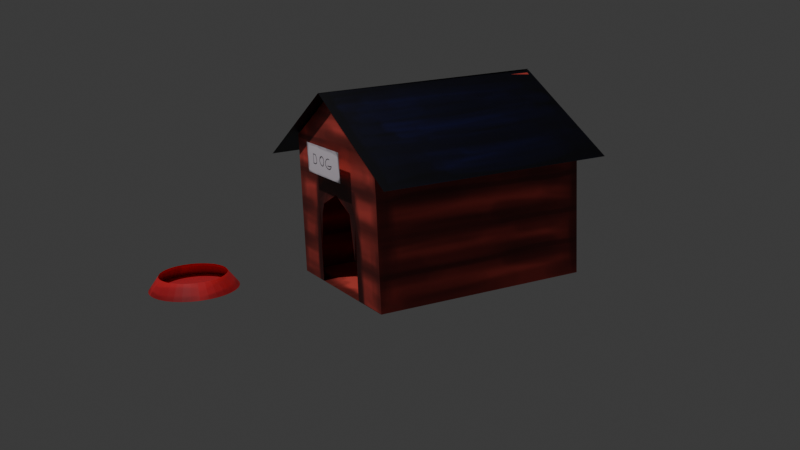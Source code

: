 # Source: doghouse.blend  (saved by Blender 4.0.36; exported with 4.5.12 LTS)
import bpy
from mathutils import Matrix  # noqa: F401  (used for matrix-valued properties, if any)

bpy.ops.wm.read_factory_settings(use_empty=True)
scene = bpy.context.scene
scene.name = 'Scene'

# ---- collections
col_collection = bpy.data.collections.new('Collection'); scene.collection.children.link(col_collection)

# ---- images (referenced by path relative to the original .blend; pixels are not part of the script)
import os
ASSET_DIR = os.environ.get("B2B_ASSET_DIR", "")  # directory of the original .blend (textures are referenced by path, not embedded)
HERE = os.path.dirname(os.path.abspath(__file__))  # packed textures are extracted next to this script under _unpacked/

def load_image(name, relpath, width, height, colorspace="sRGB"):
    """Load a texture the original file referenced (path relative to the .blend, or extracted next to this script)."""
    p = next((c for c in (os.path.join(HERE, relpath), os.path.join(ASSET_DIR, relpath)) if relpath and os.path.exists(c)), "")
    if p:
        img = bpy.data.images.load(p, check_existing=True)
        img.name = name
    else:  # same state as the original file: an image datablock whose file is absent (Cycles renders it pink)
        img = bpy.data.images.new(name, width, height)
        img.source = "FILE"
        img.filepath = "//" + (relpath or name)
    img.colorspace_settings.name = colorspace
    return img
img_untitled_002 = load_image('Untitled.002', '_unpacked/Untitled.8604f83c.png', 1024, 1024, 'sRGB')
img_untitled_003 = load_image('Untitled.003', '_unpacked/Untitled.05dcb705.png', 1024, 1024, 'sRGB')
img_untitled_004 = load_image('Untitled.004', '_unpacked/Untitled.4927a9d0.png', 1024, 1024, 'sRGB')
img_untitled_005 = load_image('Untitled.005', '_unpacked/Untitled.d959ca7e.png', 1024, 1024, 'sRGB')
img_untitled_006 = load_image('Untitled.006', '_unpacked/Untitled.4deaa74d.png', 1024, 1024, 'sRGB')

# ---- materials (node trees are filled in below, after node groups)
mat_material = bpy.data.materials.new('Material')
mat_material.alpha_threshold = 0.0
mat_material.use_transparent_shadow = False
mat_material.roughness = 0.5
mat_material.line_color = (0.0, 0.0, 0.0, 1.0)
mat_material_001 = bpy.data.materials.new('Material.001')
mat_material_001.use_transparent_shadow = False
mat_material_002 = bpy.data.materials.new('Material.002')
mat_material_002.use_transparent_shadow = False
mat_material_003 = bpy.data.materials.new('Material.003')
mat_material_003.use_transparent_shadow = False
mat_material_004 = bpy.data.materials.new('Material.004')
mat_material_004.use_transparent_shadow = False

# ---- material node trees
mat_material.use_nodes = True; mat_material.node_tree.nodes.clear()
_N = mat_material.node_tree.nodes; _L = mat_material.node_tree.links
n0 = _N.new('ShaderNodeOutputMaterial'); n0.name = 'Material Output'; n0.location = (300, 300)
n1 = _N.new('ShaderNodeBsdfPrincipled'); n1.name = 'Principled BSDF'; n1.location = (10, 300)
n1.inputs[3].default_value = 1.45
n2 = _N.new('ShaderNodeTexImage'); n2.name = 'Image Texture'; n2.location = (-465, 188)
n2.image = img_untitled_002
_L.new(n1.outputs[0], n0.inputs[0])
_L.new(n2.outputs[0], n1.inputs[0])
n0.is_active_output = True
mat_material_001.use_nodes = True; mat_material_001.node_tree.nodes.clear()
_N = mat_material_001.node_tree.nodes; _L = mat_material_001.node_tree.links
n0 = _N.new('ShaderNodeBsdfPrincipled'); n0.name = 'Principled BSDF'; n0.location = (10, 300)
n0.inputs[3].default_value = 1.45
n1 = _N.new('ShaderNodeOutputMaterial'); n1.name = 'Material Output'; n1.location = (300, 300)
n2 = _N.new('ShaderNodeTexImage'); n2.name = 'Image Texture'; n2.location = (-298, 216)
n2.image = img_untitled_003
_L.new(n0.outputs[0], n1.inputs[0])
_L.new(n2.outputs[0], n0.inputs[0])
n1.is_active_output = True
mat_material_002.use_nodes = True; mat_material_002.node_tree.nodes.clear()
_N = mat_material_002.node_tree.nodes; _L = mat_material_002.node_tree.links
n0 = _N.new('ShaderNodeBsdfPrincipled'); n0.name = 'Principled BSDF'; n0.location = (10, 300)
n0.inputs[3].default_value = 1.45
n1 = _N.new('ShaderNodeOutputMaterial'); n1.name = 'Material Output'; n1.location = (300, 300)
n2 = _N.new('ShaderNodeTexImage'); n2.name = 'Image Texture'; n2.location = (-445, 181)
n2.image = img_untitled_004
_L.new(n0.outputs[0], n1.inputs[0])
_L.new(n2.outputs[0], n0.inputs[0])
n1.is_active_output = True
mat_material_003.use_nodes = True; mat_material_003.node_tree.nodes.clear()
_N = mat_material_003.node_tree.nodes; _L = mat_material_003.node_tree.links
n0 = _N.new('ShaderNodeBsdfPrincipled'); n0.name = 'Principled BSDF'; n0.location = (10, 300)
n0.inputs[3].default_value = 1.45
n1 = _N.new('ShaderNodeOutputMaterial'); n1.name = 'Material Output'; n1.location = (300, 300)
n2 = _N.new('ShaderNodeTexImage'); n2.name = 'Image Texture'; n2.location = (-404, 189)
n2.image = img_untitled_005
_L.new(n0.outputs[0], n1.inputs[0])
_L.new(n2.outputs[0], n0.inputs[0])
n1.is_active_output = True
mat_material_004.use_nodes = True; mat_material_004.node_tree.nodes.clear()
_N = mat_material_004.node_tree.nodes; _L = mat_material_004.node_tree.links
n0 = _N.new('ShaderNodeBsdfPrincipled'); n0.name = 'Principled BSDF'; n0.location = (10, 300)
n0.inputs[3].default_value = 1.45
n1 = _N.new('ShaderNodeOutputMaterial'); n1.name = 'Material Output'; n1.location = (300, 300)
n2 = _N.new('ShaderNodeTexImage'); n2.name = 'Image Texture'; n2.location = (-558, 158)
n2.image = img_untitled_006
_L.new(n0.outputs[0], n1.inputs[0])
_L.new(n2.outputs[0], n0.inputs[0])
n1.is_active_output = True

# ---- world
world_world = bpy.data.worlds.new('World'); scene.world = world_world
world_world.use_nodes = True; world_world.node_tree.nodes.clear()
_N = world_world.node_tree.nodes; _L = world_world.node_tree.links
n0 = _N.new('ShaderNodeOutputWorld'); n0.name = 'World Output'; n0.location = (300, 300)
n1 = _N.new('ShaderNodeBackground'); n1.name = 'Background'; n1.location = (10, 300)
n1.inputs[0].default_value = (0.05088, 0.05088, 0.05088, 1.0)
_L.new(n1.outputs[0], n0.inputs[0])
n0.is_active_output = True
world_world.color = (0.05088, 0.05088, 0.05088)
world_world.use_sun_shadow = False
world_world.sun_shadow_jitter_overblur = 0.0

# ---- cameras
cam_camera = bpy.data.cameras.new('Camera')
cam_camera.clip_end = 100.0
cam_camera.ortho_scale = 7.314

# ---- lights
light_light = bpy.data.lights.new('Light', 'POINT')
light_light.transmission_factor = 0.0
light_light.use_soft_falloff = False
light_light.energy = 1000.0
light_light.shadow_soft_size = 0.1
light_light.shadow_maximum_resolution = 0.006
light_light.use_absolute_resolution = True
light_spot = bpy.data.lights.new('Spot', 'SPOT')
light_spot.transmission_factor = 0.0
light_spot.shadow_maximum_resolution = 0.006
light_spot.use_absolute_resolution = True
light_spot.spot_blend = 0.5615
light_spot.use_soft_falloff = False

# ---- meshes
me_cube = bpy.data.meshes.new('Cube')
me_cube.from_pydata([(1.0, 0.978, 1.0), (1.0, 1.0, -1.0), (1.0, -1.324, 1.0), (1.0, -1.324, -1.0), (-2.084, 1.0, 1.0), (-2.084, 1.0, -1.0), (-2.084, -1.324, 1.0), (-2.084, -1.324, -1.0), (1.0, 1.0, 0.5), (1.0, 1.0, 0.0), (1.0, 1.0, -0.5), (-2.084, -1.324, -0.5), (-2.084, -1.324, 0.0), (-2.084, -1.324, 0.5), (1.0, -1.324, 0.5), (1.0, -1.324, 0.0), (1.0, -1.324, -0.5), (-2.084, 1.0, 0.5), (-2.084, 1.0, 0.0), (-2.084, 1.0, -0.5), (-2.084, 0.3573, -1.0), (1.0, 0.3573, 1.0), (-2.084, 0.3573, 1.0), (1.0, 0.3573, -1.0), (1.0, 0.3573, -0.5), (1.0, 0.3573, 0.0), (1.0, 0.3573, 0.5), (-2.084, 0.3573, -0.5), (-2.084, 0.3573, 0.0), (-2.084, 0.3573, 0.5), (-2.084, -0.7304, -1.0), (1.0, -0.7304, 1.0), (1.0, -0.7304, -0.5), (1.0, -0.7304, 0.0), (1.0, -0.7304, 0.5), (-2.084, -0.7304, 1.0), (1.0, -0.7304, -1.0), (-2.084, -0.7304, -0.5), (-2.084, -0.7304, 0.0), (-2.084, -0.7304, 0.5), (1.0, -0.7304, 0.5), (0.99, -0.7389, -0.508), (1.0, 0.3573, 0.5), (1.0, 0.3573, 0.0), (1.0, 0.3573, 0.176), (1.0, -0.7304, 0.176), (1.017, 0.3497, -0.4894), (1.0, -0.642, 0.0), (0.9855, 0.1789, 0.145), (1.016, -0.5396, 0.1569), (1.0, 0.08582, 0.3427), (1.0, -0.4517, 0.3427), (0.9855, 0.1789, 0.145), (1.016, -0.5396, 0.1569), (1.0, 0.08582, 0.3427), (1.0, -0.4517, 0.3427), (0.9923, -0.1819, 0.3388), (1.0, -0.1831, 0.3427), (1.0, -0.2139, 1.685), (-2.084, -0.2139, 1.685), (-2.084, -0.1504, 1.685), (1.0, -0.1723, 1.685)], [], [(59, 60, 4, 22, 35, 6), (14, 2, 6, 13), (29, 22, 4, 17), (30, 36, 3, 7), (34, 31, 2, 14), (17, 4, 0, 8), (5, 19, 10, 1), (19, 18, 9, 10), (18, 17, 8, 9), (36, 32, 16, 3), (32, 33, 15, 16), (33, 34, 14, 15), (20, 27, 19, 5), (27, 28, 18, 19), (28, 29, 17, 18), (3, 16, 11, 7), (16, 15, 12, 11), (15, 14, 13, 12), (38, 39, 29, 28), (37, 38, 28, 27), (30, 37, 27, 20), (9, 8, 26, 25), (10, 9, 25, 24), (1, 10, 24, 23), (8, 0, 21, 26), (5, 1, 23, 20), (39, 35, 22, 29), (13, 6, 35, 39), (7, 11, 37, 30), (11, 12, 38, 37), (12, 13, 39, 38), (47, 49, 45, 41), (48, 44, 50), (26, 21, 31, 34), (20, 23, 36, 30), (49, 51, 45), (52, 54, 57, 56), (42, 40, 45, 51, 50, 44), (43, 44, 48, 46), (56, 57, 55, 53), (61, 60, 59, 58), (0, 4, 60, 61), (6, 2, 58, 59), (21, 0, 61, 58, 2, 31)])
_uv = me_cube.uv_layers.new(name='UVMap')
_uv.uv.foreach_set('vector', [0.8238, 0.0, 0.833, 0.0, 1.0, 0.09936, 0.9067, 0.09936, 0.7488, 0.09936, 0.6626, 0.09936, 0.4099, 0.8956, 0.3374, 0.8956, 0.3374, 0.4479, 0.4099, 0.4479, 0.9067, 0.1719, 0.9067, 0.09936, 1.0, 0.09936, 1.0, 0.1719, 0.0862, -3.768e-09, 0.0862, 0.4477, 2.266e-09, 0.4477, -1.73e-08, 7.563e-16, 0.8788, 0.6199, 0.8788, 0.5473, 0.965, 0.5473, 0.965, 0.6199, 0.2177, 0.4477, 0.2903, 0.4477, 0.2903, 0.8953, 0.2177, 0.8953, 2.195e-06, 0.4477, 0.07257, 0.4477, 0.07257, 0.8953, -4.531e-09, 0.8953, 0.07257, 0.4477, 0.1451, 0.4477, 0.1451, 0.8953, 0.07257, 0.8953, 0.1451, 0.4477, 0.2177, 0.4477, 0.2177, 0.8953, 0.1451, 0.8953, 0.8788, 0.8376, 0.8788, 0.765, 0.965, 0.765, 0.965, 0.8376, 0.8788, 0.765, 0.8788, 0.6924, 0.965, 0.6924, 0.965, 0.765, 0.8788, 0.6924, 0.8788, 0.6199, 0.965, 0.6199, 0.965, 0.6924, 0.9067, 0.3896, 0.9067, 0.3171, 1.0, 0.3171, 1.0, 0.3896, 0.9067, 0.3171, 0.9067, 0.2445, 1.0, 0.2445, 1.0, 0.3171, 0.9067, 0.2445, 0.9067, 0.1719, 1.0, 0.1719, 1.0, 0.2445, 0.6276, 0.8956, 0.5551, 0.8956, 0.5551, 0.4479, 0.6276, 0.4479, 0.5551, 0.8956, 0.4825, 0.8956, 0.4825, 0.4479, 0.5551, 0.4479, 0.4825, 0.8956, 0.4099, 0.8956, 0.4099, 0.4479, 0.4825, 0.4479, 0.7488, 0.2445, 0.7488, 0.1719, 0.9067, 0.1719, 0.9067, 0.2445, 0.7488, 0.3171, 0.7488, 0.2445, 0.9067, 0.2445, 0.9067, 0.3171, 0.7488, 0.3896, 0.7488, 0.3171, 0.9067, 0.3171, 0.9067, 0.3896, 0.6276, 0.6924, 0.6276, 0.6199, 0.7209, 0.6199, 0.7209, 0.6924, 0.6276, 0.765, 0.6276, 0.6924, 0.7209, 0.6924, 0.7209, 0.765, 0.6276, 0.8376, 0.6276, 0.765, 0.7209, 0.765, 0.7209, 0.8376, 0.6276, 0.6199, 0.6308, 0.5473, 0.7209, 0.5473, 0.7209, 0.6199, 0.3374, -1.475e-08, 0.3374, 0.4477, 0.2441, 0.4477, 0.2441, -1.067e-08, 0.7488, 0.1719, 0.7488, 0.09936, 0.9067, 0.09936, 0.9067, 0.1719, 0.6626, 0.1719, 0.6626, 0.09936, 0.7488, 0.09936, 0.7488, 0.1719, 0.6626, 0.3896, 0.6626, 0.3171, 0.7488, 0.3171, 0.7488, 0.3896, 0.6626, 0.3171, 0.6626, 0.2445, 0.7488, 0.2445, 0.7488, 0.3171, 0.6626, 0.2445, 0.6626, 0.1719, 0.7488, 0.1719, 0.7488, 0.2445, 0.7002, 0.8517, 0.6774, 0.8666, 0.6747, 0.8388, 0.774, 0.8376, 0.6792, 0.9708, 0.6747, 0.9967, 0.6505, 0.9573, 0.7209, 0.6199, 0.7209, 0.5473, 0.8788, 0.5473, 0.8788, 0.6199, 0.2441, -1.067e-08, 0.2441, 0.4477, 0.0862, 0.4477, 0.0862, -3.768e-09, 0.6774, 0.8666, 0.6505, 0.8793, 0.6747, 0.8388, 0.3188, 0.5519, 0.2903, 0.5379, 0.291, 0.4989, 0.2915, 0.4991, 0.6277, 0.9967, 0.6276, 0.8388, 0.6747, 0.8388, 0.6505, 0.8793, 0.6505, 0.9573, 0.6747, 0.9967, 0.7002, 0.9967, 0.6747, 0.9967, 0.6792, 0.9708, 0.7713, 0.9956, 0.2915, 0.4991, 0.291, 0.4989, 0.2916, 0.4599, 0.3188, 0.4477, 0.5278, 0.4477, 0.5247, -2.418e-09, 0.5336, 4.627e-06, 0.5336, 0.4477, 0.3404, 0.4478, 0.3374, 9.724e-05, 0.5247, -2.418e-09, 0.5278, 0.4477, 0.6626, 0.0002661, 0.6626, 0.4479, 0.5336, 0.4477, 0.5336, 4.627e-06, 0.7209, 0.5473, 0.6308, 0.5473, 0.7978, 0.4479, 0.8038, 0.4479, 0.965, 0.5473, 0.8788, 0.5473])
me_cube.materials.append(mat_material)
me_cube.use_mirror_vertex_groups = False
me_cube.update()
me_plane = bpy.data.meshes.new('Plane')
me_plane.from_pydata([(-2.297, -0.9643, -0.1577), (1.0, -0.9643, -0.1577), (-2.297, 1.021, 0.08021), (1.0, 1.021, 0.08021)], [], [(0, 1, 3, 2)])
_uv = me_plane.uv_layers.new(name='UVMap')
_uv.uv.foreach_set('vector', [0.6066, -2.652e-08, 0.6066, 1.0, 4.371e-08, 1.0, 0.0, 0.0])
me_plane.materials.append(mat_material_001)
me_plane.update()
me_plane_001 = bpy.data.meshes.new('Plane.001')
me_plane_001.from_pydata([(-0.9993, -0.8453, -0.07644), (2.3, -0.8742, -0.08386), (-0.9985, 1.149, 0.08001), (2.3, 1.12, 0.07258)], [], [(0, 1, 3, 2)])
_uv = me_plane_001.uv_layers.new(name='UVMap')
_uv.uv.foreach_set('vector', [0.6031, 0.005135, 0.6031, 1.0, 2.262e-08, 0.9949, 5.171e-10, -1.797e-08])
me_plane_001.materials.append(mat_material_002)
me_plane_001.update()
me_cylinder = bpy.data.meshes.new('Cylinder')
me_cylinder.from_pydata([(-8.982e-08, 0.6233, -0.9519), (-2.058e-07, 0.4713, -0.7487), (0.1216, 0.6113, -0.9519), (0.09195, 0.4623, -0.7487), (0.2385, 0.5758, -0.9519), (0.1804, 0.4355, -0.7487), (0.3463, 0.5182, -0.9519), (0.2619, 0.3919, -0.7487), (0.4407, 0.4407, -0.9519), (0.3333, 0.3333, -0.7487), (0.5182, 0.3463, -0.9519), (0.3919, 0.2619, -0.7487), (0.5758, 0.2385, -0.9519), (0.4355, 0.1804, -0.7487), (0.6113, 0.1216, -0.9519), (0.4623, 0.09195, -0.7487), (0.6233, 1.222e-07, -0.9519), (0.4713, 1.724e-07, -0.7487), (0.6113, -0.1216, -0.9519), (0.4623, -0.09195, -0.7487), (0.5758, -0.2385, -0.9519), (0.4355, -0.1804, -0.7487), (0.5182, -0.3463, -0.9519), (0.3919, -0.2619, -0.7487), (0.4407, -0.4407, -0.9519), (0.3333, -0.3333, -0.7487), (0.3463, -0.5182, -0.9519), (0.2619, -0.3919, -0.7487), (0.2385, -0.5758, -0.9519), (0.1804, -0.4355, -0.7487), (0.1216, -0.6113, -0.9519), (0.09195, -0.4623, -0.7487), (-8.982e-08, -0.6233, -0.9519), (-2.058e-07, -0.4713, -0.7487), (-0.1216, -0.6113, -0.9519), (-0.09195, -0.4623, -0.7487), (-0.2385, -0.5758, -0.9519), (-0.1804, -0.4355, -0.7487), (-0.3463, -0.5182, -0.9519), (-0.2619, -0.3919, -0.7487), (-0.4407, -0.4407, -0.9519), (-0.3333, -0.3333, -0.7487), (-0.5182, -0.3463, -0.9519), (-0.3919, -0.2619, -0.7487), (-0.5758, -0.2385, -0.9519), (-0.4355, -0.1804, -0.7487), (-0.6113, -0.1216, -0.9519), (-0.4623, -0.09195, -0.7487), (-0.6233, 1.222e-07, -0.9519), (-0.4713, 1.724e-07, -0.7487), (-0.6113, 0.1216, -0.9519), (-0.4623, 0.09195, -0.7487), (-0.5758, 0.2385, -0.9519), (-0.4355, 0.1804, -0.7487), (-0.5182, 0.3463, -0.9519), (-0.3919, 0.2619, -0.7487), (-0.4407, 0.4407, -0.9519), (-0.3333, 0.3333, -0.7487), (-0.3463, 0.5182, -0.9519), (-0.2619, 0.3919, -0.7487), (-0.2385, 0.5758, -0.9519), (-0.1804, 0.4355, -0.7487), (-0.1216, 0.6113, -0.9519), (-0.09195, 0.4623, -0.7487)], [], [(0, 1, 3, 2), (2, 3, 5, 4), (4, 5, 7, 6), (6, 7, 9, 8), (8, 9, 11, 10), (10, 11, 13, 12), (12, 13, 15, 14), (14, 15, 17, 16), (16, 17, 19, 18), (18, 19, 21, 20), (20, 21, 23, 22), (22, 23, 25, 24), (24, 25, 27, 26), (26, 27, 29, 28), (28, 29, 31, 30), (30, 31, 33, 32), (32, 33, 35, 34), (34, 35, 37, 36), (36, 37, 39, 38), (38, 39, 41, 40), (40, 41, 43, 42), (42, 43, 45, 44), (44, 45, 47, 46), (46, 47, 49, 48), (48, 49, 51, 50), (50, 51, 53, 52), (52, 53, 55, 54), (54, 55, 57, 56), (56, 57, 59, 58), (58, 59, 61, 60), (60, 61, 63, 62), (62, 63, 1, 0), (0, 2, 4, 6, 8, 10, 12, 14, 16, 18, 20, 22, 24, 26, 28, 30, 32, 34, 36, 38, 40, 42, 44, 46, 48, 50, 52, 54, 56, 58, 60, 62)])
_uv = me_cylinder.uv_layers.new(name='UVMap')
_uv.uv.foreach_set('vector', [0.7877, 0.04497, 0.667, 0.09514, 0.6457, 0.06113, 0.7596, -2.176e-09, 0.9537, 0.4116, 0.8329, 0.3614, 0.8497, 0.3215, 0.9758, 0.3587, 0.9758, 0.3587, 0.8497, 0.3215, 0.8612, 0.277, 0.9911, 0.3, 0.9911, 0.3, 0.8612, 0.277, 0.8671, 0.2299, 0.9988, 0.2376, 0.9988, 0.2376, 0.8671, 0.2299, 0.8671, 0.1818, 0.9988, 0.174, 0.9988, 0.174, 0.8671, 0.1818, 0.8612, 0.1346, 0.9911, 0.1116, 0.9911, 0.1116, 0.8612, 0.1346, 0.8497, 0.09016, 0.9758, 0.05288, 0.9758, 0.05288, 0.8497, 0.09016, 0.8329, 0.05017, 0.9537, 4.852e-09, 0.7055, 0.5016, 0.8229, 0.5555, 0.8037, 0.5908, 0.6801, 0.5482, 0.6801, 0.5482, 0.8037, 0.5908, 0.7894, 0.6318, 0.6612, 0.6023, 0.6612, 0.6023, 0.7894, 0.6318, 0.7806, 0.6768, 0.6496, 0.6619, 0.6496, 0.6619, 0.7806, 0.6768, 0.7777, 0.7243, 0.6457, 0.7246, 0.6457, 0.7246, 0.7777, 0.7243, 0.7806, 0.7723, 0.6496, 0.7881, 0.6496, 0.7881, 0.7806, 0.7723, 0.7894, 0.819, 0.6612, 0.8499, 0.6612, 0.8499, 0.7894, 0.819, 0.8037, 0.8626, 0.6801, 0.9076, 0.6801, 0.9076, 0.8037, 0.8626, 0.8229, 0.9015, 0.7055, 0.959, 0.8826, 0.5016, 1.0, 0.5555, 0.9808, 0.5908, 0.8572, 0.5482, 0.8572, 0.5482, 0.9808, 0.5908, 0.9666, 0.6318, 0.8384, 0.6023, 0.8384, 0.6023, 0.9666, 0.6318, 0.9578, 0.6768, 0.8268, 0.6619, 0.8268, 0.6619, 0.9578, 0.6768, 0.9548, 0.7243, 0.8229, 0.7246, 0.8229, 0.7246, 0.9548, 0.7243, 0.9578, 0.7723, 0.8268, 0.7881, 0.8268, 0.7881, 0.9578, 0.7723, 0.9666, 0.819, 0.8384, 0.8499, 0.8384, 0.8499, 0.9666, 0.819, 0.9808, 0.8626, 0.8572, 0.9076, 0.8572, 0.9076, 0.9808, 0.8626, 1.0, 0.9015, 0.8826, 0.959, 0.7596, 0.5016, 0.6457, 0.4404, 0.667, 0.4064, 0.7877, 0.4566, 0.7877, 0.4566, 0.667, 0.4064, 0.6838, 0.3664, 0.8099, 0.4037, 0.8099, 0.4037, 0.6838, 0.3664, 0.6953, 0.322, 0.8252, 0.3449, 0.8252, 0.3449, 0.6953, 0.322, 0.7012, 0.2748, 0.8329, 0.2826, 0.8329, 0.2826, 0.7012, 0.2748, 0.7012, 0.2267, 0.8329, 0.219, 0.8329, 0.219, 0.7012, 0.2267, 0.6953, 0.1796, 0.8252, 0.1566, 0.8252, 0.1566, 0.6953, 0.1796, 0.6838, 0.1351, 0.8099, 0.09785, 0.8099, 0.09785, 0.6838, 0.1351, 0.667, 0.09514, 0.7877, 0.04497, 0.07208, 0.5287, 0.03674, 0.4758, 0.01241, 0.417, -5.858e-08, 0.3547, -6.813e-08, 0.2911, 0.01241, 0.2287, 0.03674, 0.1699, 0.07208, 0.117, 0.117, 0.07208, 0.1699, 0.03674, 0.2287, 0.01241, 0.2911, -2.011e-08, 0.3547, -4.166e-08, 0.417, 0.01241, 0.4758, 0.03674, 0.5287, 0.07208, 0.5736, 0.117, 0.609, 0.1699, 0.6333, 0.2287, 0.6457, 0.2911, 0.6457, 0.3547, 0.6333, 0.417, 0.609, 0.4758, 0.5736, 0.5287, 0.5287, 0.5736, 0.4758, 0.609, 0.417, 0.6333, 0.3547, 0.6457, 0.2911, 0.6457, 0.2287, 0.6333, 0.1699, 0.609, 0.117, 0.5736])
me_cylinder.materials.append(mat_material_003)
me_cylinder.update()
me_plane_002 = bpy.data.meshes.new('Plane.002')
me_plane_002.from_pydata([(-0.6476, -0.7166, 0.001222), (-0.2398, -0.7166, -0.004299), (-0.6476, 0.2665, 0.001222), (-0.2398, 0.2665, -0.004299)], [], [(0, 1, 3, 2)])
_uv = me_plane_002.uv_layers.new(name='UVMap')
_uv.uv.foreach_set('vector', [0.0, 0.0, 0.4149, -1.814e-08, 0.4149, 1.0, 4.371e-08, 1.0])
me_plane_002.materials.append(mat_material_004)
me_plane_002.update()

# ---- objects
ob_cube = bpy.data.objects.new('Cube', me_cube)
ob_light = bpy.data.objects.new('Light', light_light)
ob_camera = bpy.data.objects.new('Camera', cam_camera)
ob_plane = bpy.data.objects.new('Plane', me_plane)
ob_plane_001 = bpy.data.objects.new('Plane.001', me_plane_001)
ob_cylinder = bpy.data.objects.new('Cylinder', me_cylinder)
ob_plane_002 = bpy.data.objects.new('Plane.002', me_plane_002)
ob_spot = bpy.data.objects.new('Spot', light_spot)

# ---- transforms, parenting, visibility, modifiers, constraints
ob_cube.location = (0.0, 0.0, 0.0)
ob_cube.lock_rotations_4d = False
ob_cube.empty_display_type = 'ARROWS'
ob_cube.lineart.crease_threshold = 0.0
ob_light.location = (4.093, -0.5427, 6.868)
ob_light.rotation_euler = (0.6503, 0.05522, 1.866)
ob_light.lock_rotations_4d = False
ob_light.empty_display_type = 'ARROWS'
ob_light.color = (0.0, 0.0, 0.0, 0.0)
ob_light.lineart.crease_threshold = 0.0
ob_camera.location = (7.018, 12.94, 3.72)
ob_camera.rotation_euler = (1.311, 0.0394, 2.643)
ob_camera.lock_rotations_4d = False
ob_camera.empty_display_type = 'ARROWS'
ob_camera.color = (0.0, 0.0, 0.0, 0.0)
ob_camera.display_type = 'WIRE'
ob_camera.lineart.crease_threshold = 0.0
ob_plane.location = (0.1603, 0.6645, 1.27)
ob_plane.rotation_euler = (-0.635, -0.0, 0.0)
ob_plane_001.location = (0.1697, -0.9396, 1.278)
ob_plane_001.rotation_euler = (-0.6349, -0.0, -3.133)
ob_cylinder.location = (2.712, -1.261, 0.03771)
ob_plane_002.location = (1.137, 0.0, 0.3555)
ob_plane_002.rotation_euler = (-0.0, 1.574, -0.0)
ob_spot.location = (8.11, 6.399, 4.867)
ob_spot.rotation_euler = (-0.487, 0.853, 0.1087)

# ---- collection membership
col_collection.objects.link(ob_cube)
col_collection.objects.link(ob_light)
col_collection.objects.link(ob_camera)
col_collection.objects.link(ob_plane)
col_collection.objects.link(ob_plane_001)
col_collection.objects.link(ob_cylinder)
col_collection.objects.link(ob_plane_002)
col_collection.objects.link(ob_spot)

# ---- scene / render settings (as saved in the file)
scene.camera = ob_camera
scene.frame_start = 1; scene.frame_end = 250; scene.frame_set(1)
scene.render.engine = 'BLENDER_EEVEE_NEXT'
scene.cycles.sampling_pattern = 'TABULATED_SOBOL'
bpy.context.view_layer.update()
